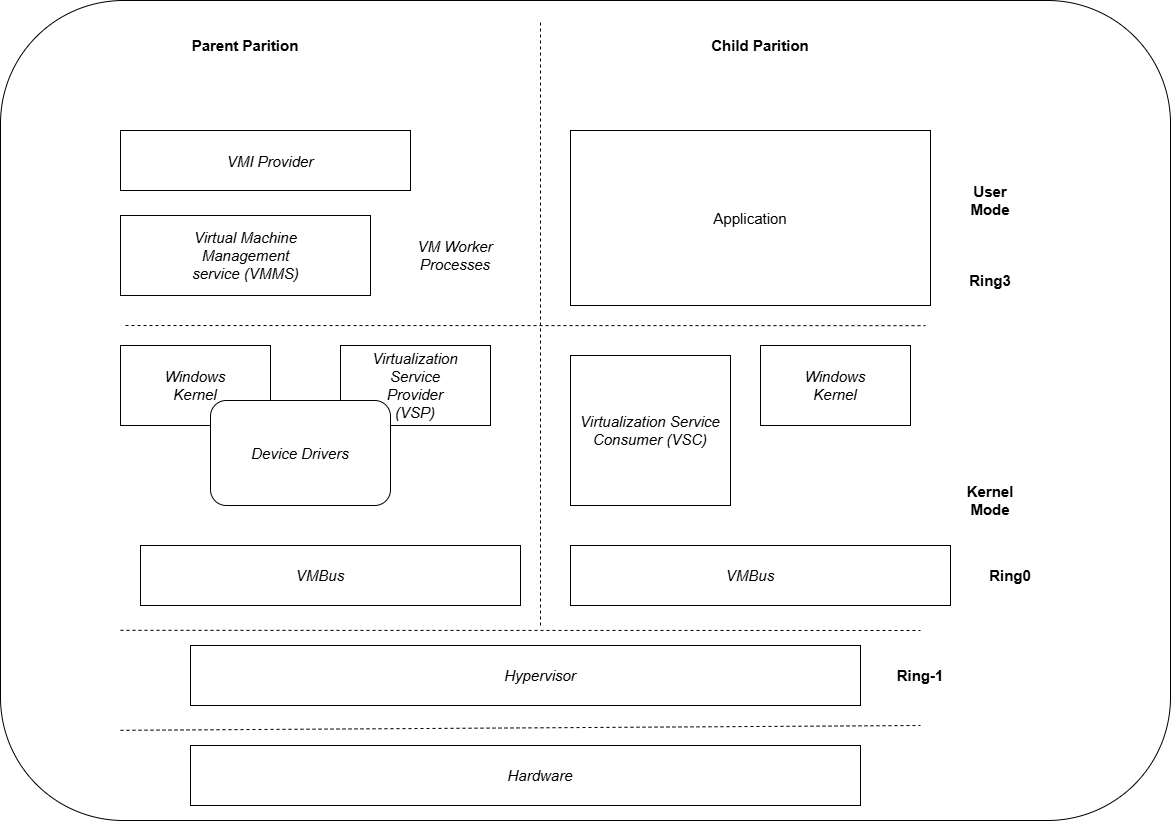

The diagram above was exported from draw.io. Its source (the exported page's mxGraphModel, read from the mxfile embedded in the PNG):
<mxGraphModel dx="1475" dy="882" grid="1" gridSize="10" guides="1" tooltips="1" connect="1" arrows="1" fold="1" page="1" pageScale="1" pageWidth="1100" pageHeight="850" background="none" math="0" shadow="0">
  <root>
    <mxCell id="0" />
    <mxCell id="1" parent="0" />
    <mxCell id="9BilXYl18InMZnwMgzuW-39" value="" style="rounded=1;whiteSpace=wrap;html=1;" vertex="1" parent="1">
      <mxGeometry x="50" y="10" width="1170" height="820" as="geometry" />
    </mxCell>
    <mxCell id="9BilXYl18InMZnwMgzuW-38" value="" style="group" vertex="1" connectable="0" parent="1">
      <mxGeometry x="170" y="30" width="920" height="785" as="geometry" />
    </mxCell>
    <mxCell id="9BilXYl18InMZnwMgzuW-2" value="" style="rounded=0;whiteSpace=wrap;html=1;fontSize=15;fontStyle=2" vertex="1" parent="9BilXYl18InMZnwMgzuW-38">
      <mxGeometry x="70" y="725" width="670" height="60" as="geometry" />
    </mxCell>
    <mxCell id="9BilXYl18InMZnwMgzuW-3" value="Hardware" style="text;html=1;align=center;verticalAlign=middle;whiteSpace=wrap;rounded=0;fontSize=15;fontStyle=2" vertex="1" parent="9BilXYl18InMZnwMgzuW-38">
      <mxGeometry x="390" y="740" width="60" height="30" as="geometry" />
    </mxCell>
    <mxCell id="9BilXYl18InMZnwMgzuW-4" value="" style="rounded=0;whiteSpace=wrap;html=1;fontSize=15;fontStyle=2" vertex="1" parent="9BilXYl18InMZnwMgzuW-38">
      <mxGeometry x="70" y="625" width="670" height="60" as="geometry" />
    </mxCell>
    <mxCell id="9BilXYl18InMZnwMgzuW-5" value="Hypervisor" style="text;html=1;align=center;verticalAlign=middle;whiteSpace=wrap;rounded=0;fontSize=15;fontStyle=2" vertex="1" parent="9BilXYl18InMZnwMgzuW-38">
      <mxGeometry x="390" y="640" width="60" height="30" as="geometry" />
    </mxCell>
    <mxCell id="9BilXYl18InMZnwMgzuW-6" value="" style="endArrow=none;dashed=1;html=1;rounded=0;fontSize=15;" edge="1" parent="9BilXYl18InMZnwMgzuW-38">
      <mxGeometry width="50" height="50" relative="1" as="geometry">
        <mxPoint y="709.83" as="sourcePoint" />
        <mxPoint x="800" y="705" as="targetPoint" />
      </mxGeometry>
    </mxCell>
    <mxCell id="9BilXYl18InMZnwMgzuW-7" value="Ring-1" style="text;html=1;align=center;verticalAlign=middle;whiteSpace=wrap;rounded=0;fontSize=15;fontStyle=1" vertex="1" parent="9BilXYl18InMZnwMgzuW-38">
      <mxGeometry x="770" y="640" width="60" height="30" as="geometry" />
    </mxCell>
    <mxCell id="9BilXYl18InMZnwMgzuW-8" value="" style="endArrow=none;dashed=1;html=1;rounded=0;fontSize=15;" edge="1" parent="9BilXYl18InMZnwMgzuW-38">
      <mxGeometry width="50" height="50" relative="1" as="geometry">
        <mxPoint y="609.83" as="sourcePoint" />
        <mxPoint x="800" y="610" as="targetPoint" />
      </mxGeometry>
    </mxCell>
    <mxCell id="9BilXYl18InMZnwMgzuW-9" value="" style="endArrow=none;dashed=1;html=1;rounded=0;fontSize=15;" edge="1" parent="9BilXYl18InMZnwMgzuW-38">
      <mxGeometry width="50" height="50" relative="1" as="geometry">
        <mxPoint x="420" y="605" as="sourcePoint" />
        <mxPoint x="420" as="targetPoint" />
      </mxGeometry>
    </mxCell>
    <mxCell id="9BilXYl18InMZnwMgzuW-10" value="" style="rounded=0;whiteSpace=wrap;html=1;fontSize=15;fontStyle=2" vertex="1" parent="9BilXYl18InMZnwMgzuW-38">
      <mxGeometry x="20" y="525" width="380" height="60" as="geometry" />
    </mxCell>
    <mxCell id="9BilXYl18InMZnwMgzuW-11" value="VMBus" style="text;html=1;align=center;verticalAlign=middle;whiteSpace=wrap;rounded=0;fontSize=15;fontStyle=2" vertex="1" parent="9BilXYl18InMZnwMgzuW-38">
      <mxGeometry x="170" y="540" width="60" height="30" as="geometry" />
    </mxCell>
    <mxCell id="9BilXYl18InMZnwMgzuW-12" value="" style="rounded=0;whiteSpace=wrap;html=1;fontSize=15;" vertex="1" parent="9BilXYl18InMZnwMgzuW-38">
      <mxGeometry x="450" y="525" width="380" height="60" as="geometry" />
    </mxCell>
    <mxCell id="9BilXYl18InMZnwMgzuW-13" value="VMBus" style="text;html=1;align=center;verticalAlign=middle;whiteSpace=wrap;rounded=0;fontSize=15;fontStyle=2" vertex="1" parent="9BilXYl18InMZnwMgzuW-38">
      <mxGeometry x="600" y="540" width="60" height="30" as="geometry" />
    </mxCell>
    <mxCell id="9BilXYl18InMZnwMgzuW-14" value="" style="endArrow=none;dashed=1;html=1;rounded=0;fontSize=15;" edge="1" parent="9BilXYl18InMZnwMgzuW-38">
      <mxGeometry width="50" height="50" relative="1" as="geometry">
        <mxPoint x="5" y="305.00000000000006" as="sourcePoint" />
        <mxPoint x="805" y="305.17" as="targetPoint" />
      </mxGeometry>
    </mxCell>
    <mxCell id="9BilXYl18InMZnwMgzuW-16" value="" style="rounded=0;whiteSpace=wrap;html=1;fontSize=15;fontStyle=2" vertex="1" parent="9BilXYl18InMZnwMgzuW-38">
      <mxGeometry y="325" width="150" height="80" as="geometry" />
    </mxCell>
    <mxCell id="9BilXYl18InMZnwMgzuW-17" value="Windows Kernel" style="text;html=1;align=center;verticalAlign=middle;whiteSpace=wrap;rounded=0;fontSize=15;fontStyle=2" vertex="1" parent="9BilXYl18InMZnwMgzuW-38">
      <mxGeometry x="45" y="350" width="60" height="30" as="geometry" />
    </mxCell>
    <mxCell id="9BilXYl18InMZnwMgzuW-18" value="Windows Kernel" style="text;html=1;align=center;verticalAlign=middle;whiteSpace=wrap;rounded=0;fontSize=15;fontStyle=2" vertex="1" parent="9BilXYl18InMZnwMgzuW-38">
      <mxGeometry x="265" y="350" width="60" height="30" as="geometry" />
    </mxCell>
    <mxCell id="9BilXYl18InMZnwMgzuW-19" value="" style="rounded=0;whiteSpace=wrap;html=1;fontSize=15;fontStyle=2" vertex="1" parent="9BilXYl18InMZnwMgzuW-38">
      <mxGeometry x="220" y="325" width="150" height="80" as="geometry" />
    </mxCell>
    <mxCell id="9BilXYl18InMZnwMgzuW-20" value="Virtualization Service Provider (VSP)" style="text;html=1;align=center;verticalAlign=middle;whiteSpace=wrap;rounded=0;fontSize=15;fontStyle=2" vertex="1" parent="9BilXYl18InMZnwMgzuW-38">
      <mxGeometry x="265" y="350" width="60" height="30" as="geometry" />
    </mxCell>
    <mxCell id="9BilXYl18InMZnwMgzuW-21" value="Device Drivers" style="rounded=1;whiteSpace=wrap;html=1;fontSize=15;fontStyle=2" vertex="1" parent="9BilXYl18InMZnwMgzuW-38">
      <mxGeometry x="90" y="380" width="180" height="105" as="geometry" />
    </mxCell>
    <mxCell id="9BilXYl18InMZnwMgzuW-22" value="Virtualization Service Consumer (VSC)" style="rounded=0;whiteSpace=wrap;html=1;fontSize=15;fontStyle=2" vertex="1" parent="9BilXYl18InMZnwMgzuW-38">
      <mxGeometry x="450" y="335" width="160" height="150" as="geometry" />
    </mxCell>
    <mxCell id="9BilXYl18InMZnwMgzuW-23" value="" style="rounded=0;whiteSpace=wrap;html=1;fontSize=15;" vertex="1" parent="9BilXYl18InMZnwMgzuW-38">
      <mxGeometry x="640" y="325" width="150" height="80" as="geometry" />
    </mxCell>
    <mxCell id="9BilXYl18InMZnwMgzuW-24" value="Windows Kernel" style="text;html=1;align=center;verticalAlign=middle;whiteSpace=wrap;rounded=0;fontSize=15;fontStyle=2" vertex="1" parent="9BilXYl18InMZnwMgzuW-38">
      <mxGeometry x="685" y="350" width="60" height="30" as="geometry" />
    </mxCell>
    <mxCell id="9BilXYl18InMZnwMgzuW-25" value="Kernel Mode" style="text;html=1;align=center;verticalAlign=middle;whiteSpace=wrap;rounded=0;fontSize=15;fontStyle=1" vertex="1" parent="9BilXYl18InMZnwMgzuW-38">
      <mxGeometry x="840" y="465" width="60" height="30" as="geometry" />
    </mxCell>
    <mxCell id="9BilXYl18InMZnwMgzuW-26" value="Ring0" style="text;html=1;align=center;verticalAlign=middle;whiteSpace=wrap;rounded=0;fontSize=15;fontStyle=1" vertex="1" parent="9BilXYl18InMZnwMgzuW-38">
      <mxGeometry x="860" y="540" width="60" height="30" as="geometry" />
    </mxCell>
    <mxCell id="9BilXYl18InMZnwMgzuW-27" value="Application" style="rounded=0;whiteSpace=wrap;html=1;fontSize=15;" vertex="1" parent="9BilXYl18InMZnwMgzuW-38">
      <mxGeometry x="450" y="110" width="360" height="175" as="geometry" />
    </mxCell>
    <mxCell id="9BilXYl18InMZnwMgzuW-28" value="&lt;font&gt;Child Parition&lt;/font&gt;" style="text;html=1;align=center;verticalAlign=middle;whiteSpace=wrap;rounded=0;fontSize=15;fontStyle=1" vertex="1" parent="9BilXYl18InMZnwMgzuW-38">
      <mxGeometry x="555" y="10" width="170" height="30" as="geometry" />
    </mxCell>
    <mxCell id="9BilXYl18InMZnwMgzuW-29" value="&lt;font&gt;VM Worker Processes&lt;/font&gt;" style="text;html=1;align=center;verticalAlign=middle;whiteSpace=wrap;rounded=0;fontSize=15;fontStyle=2" vertex="1" parent="9BilXYl18InMZnwMgzuW-38">
      <mxGeometry x="280" y="205" width="110" height="60" as="geometry" />
    </mxCell>
    <mxCell id="9BilXYl18InMZnwMgzuW-30" value="" style="rounded=0;whiteSpace=wrap;html=1;fontStyle=2" vertex="1" parent="9BilXYl18InMZnwMgzuW-38">
      <mxGeometry y="195" width="250" height="80" as="geometry" />
    </mxCell>
    <mxCell id="9BilXYl18InMZnwMgzuW-31" value="&lt;font style=&quot;font-size: 15px;&quot;&gt;Virtual Machine Management service (VMMS)&lt;/font&gt;" style="text;html=1;align=center;verticalAlign=middle;whiteSpace=wrap;rounded=0;fontStyle=2" vertex="1" parent="9BilXYl18InMZnwMgzuW-38">
      <mxGeometry x="62.5" y="220" width="125" height="30" as="geometry" />
    </mxCell>
    <mxCell id="9BilXYl18InMZnwMgzuW-32" value="" style="rounded=0;whiteSpace=wrap;html=1;fontStyle=2" vertex="1" parent="9BilXYl18InMZnwMgzuW-38">
      <mxGeometry y="110" width="290" height="60" as="geometry" />
    </mxCell>
    <mxCell id="9BilXYl18InMZnwMgzuW-33" value="&lt;font style=&quot;font-size: 15px;&quot;&gt;VMI Provider&lt;/font&gt;" style="text;html=1;align=center;verticalAlign=middle;whiteSpace=wrap;rounded=0;fontStyle=2" vertex="1" parent="9BilXYl18InMZnwMgzuW-38">
      <mxGeometry x="90" y="126" width="120" height="30" as="geometry" />
    </mxCell>
    <mxCell id="9BilXYl18InMZnwMgzuW-34" value="&lt;font&gt;Parent Parition&lt;/font&gt;" style="text;html=1;align=center;verticalAlign=middle;whiteSpace=wrap;rounded=0;fontSize=15;fontStyle=1" vertex="1" parent="9BilXYl18InMZnwMgzuW-38">
      <mxGeometry x="40" y="10" width="170" height="30" as="geometry" />
    </mxCell>
    <mxCell id="9BilXYl18InMZnwMgzuW-36" value="User Mode" style="text;html=1;align=center;verticalAlign=middle;whiteSpace=wrap;rounded=0;fontSize=15;fontStyle=1" vertex="1" parent="9BilXYl18InMZnwMgzuW-38">
      <mxGeometry x="840" y="165" width="60" height="30" as="geometry" />
    </mxCell>
    <mxCell id="9BilXYl18InMZnwMgzuW-37" value="Ring3" style="text;html=1;align=center;verticalAlign=middle;whiteSpace=wrap;rounded=0;fontSize=15;fontStyle=1" vertex="1" parent="9BilXYl18InMZnwMgzuW-38">
      <mxGeometry x="840" y="245" width="60" height="30" as="geometry" />
    </mxCell>
  </root>
</mxGraphModel>